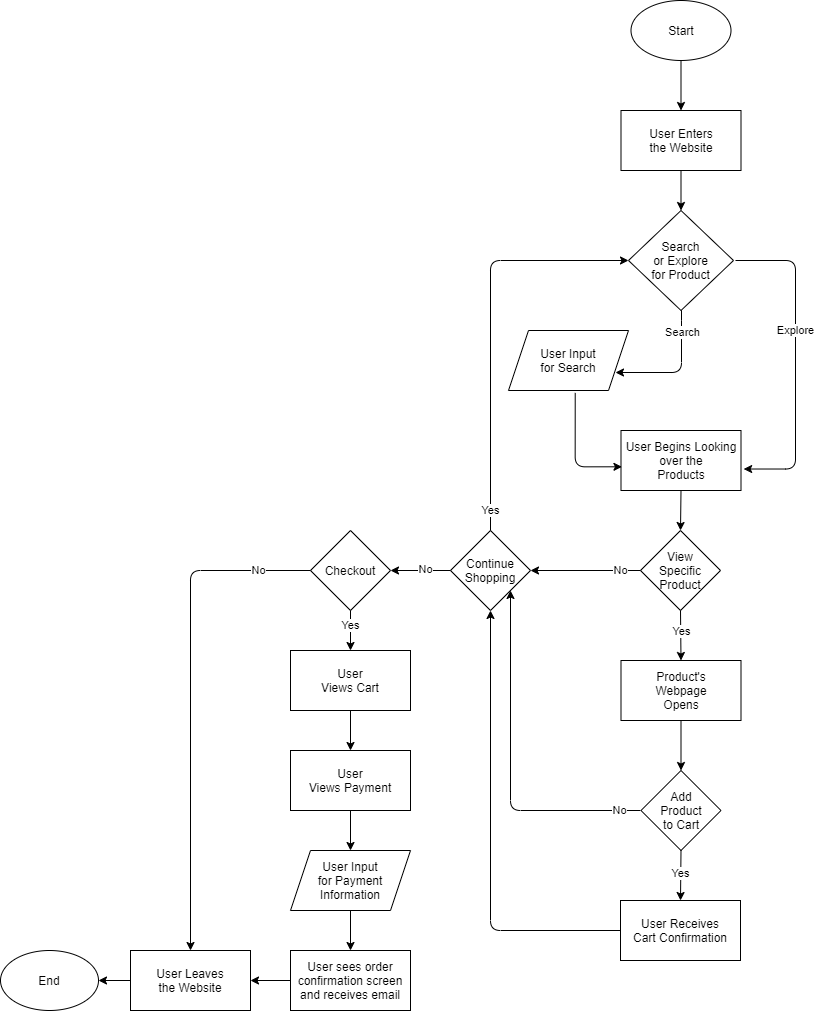

The diagram above was exported from draw.io. Its source (the exported page's mxGraphModel, read from the mxfile embedded in the PNG):
<mxGraphModel dx="623" dy="594" grid="1" gridSize="10" guides="1" tooltips="1" connect="1" arrows="1" fold="1" page="1" pageScale="1" pageWidth="850" pageHeight="1100" math="0" shadow="0">
  <root>
    <mxCell id="0" />
    <mxCell id="1" parent="0" />
    <mxCell id="2" value="Start" style="ellipse;whiteSpace=wrap;html=1;" vertex="1" parent="1">
      <mxGeometry x="640.5" y="30" width="100" height="60" as="geometry" />
    </mxCell>
    <mxCell id="3" value="Search&lt;br&gt;or Explore&lt;br&gt;for Product" style="rhombus;whiteSpace=wrap;html=1;" vertex="1" parent="1">
      <mxGeometry x="638" y="240" width="105" height="100" as="geometry" />
    </mxCell>
    <mxCell id="6" value="User Input&lt;br&gt;for Search" style="shape=parallelogram;perimeter=parallelogramPerimeter;whiteSpace=wrap;html=1;fixedSize=1;" vertex="1" parent="1">
      <mxGeometry x="518" y="360" width="120" height="60" as="geometry" />
    </mxCell>
    <mxCell id="7" value="User Begins Looking&lt;br&gt;over the&lt;br&gt;Products" style="rounded=0;whiteSpace=wrap;html=1;" vertex="1" parent="1">
      <mxGeometry x="630.5" y="460" width="120" height="60" as="geometry" />
    </mxCell>
    <mxCell id="11" value="" style="edgeStyle=elbowEdgeStyle;elbow=horizontal;endArrow=classic;html=1;entryX=1.022;entryY=0.642;entryDx=0;entryDy=0;entryPerimeter=0;" edge="1" parent="1" target="7">
      <mxGeometry width="50" height="50" relative="1" as="geometry">
        <mxPoint x="745" y="290" as="sourcePoint" />
        <mxPoint x="775" y="490" as="targetPoint" />
        <Array as="points">
          <mxPoint x="805" y="490" />
          <mxPoint x="805" y="360" />
        </Array>
      </mxGeometry>
    </mxCell>
    <mxCell id="12" value="Explore" style="edgeLabel;html=1;align=center;verticalAlign=middle;resizable=0;points=[];" vertex="1" connectable="0" parent="11">
      <mxGeometry x="-0.0497" y="1" relative="1" as="geometry">
        <mxPoint x="-1" y="-22.499999999999996" as="offset" />
      </mxGeometry>
    </mxCell>
    <mxCell id="17" value="" style="edgeStyle=orthogonalEdgeStyle;elbow=horizontal;endArrow=classic;html=1;exitX=0.556;exitY=1.04;exitDx=0;exitDy=0;exitPerimeter=0;entryX=0.008;entryY=0.605;entryDx=0;entryDy=0;entryPerimeter=0;" edge="1" parent="1" source="6" target="7">
      <mxGeometry width="50" height="50" relative="1" as="geometry">
        <mxPoint x="645" y="420" as="sourcePoint" />
        <mxPoint x="695" y="370" as="targetPoint" />
      </mxGeometry>
    </mxCell>
    <mxCell id="18" value="Continue&lt;br&gt;Shopping" style="rhombus;whiteSpace=wrap;html=1;" vertex="1" parent="1">
      <mxGeometry x="460" y="560" width="80" height="80" as="geometry" />
    </mxCell>
    <mxCell id="19" value="View&lt;br&gt;Specific&lt;br&gt;Product" style="rhombus;whiteSpace=wrap;html=1;" vertex="1" parent="1">
      <mxGeometry x="650" y="560" width="80" height="80" as="geometry" />
    </mxCell>
    <mxCell id="20" value="" style="endArrow=classic;html=1;exitX=0.5;exitY=1;exitDx=0;exitDy=0;entryX=0.5;entryY=0;entryDx=0;entryDy=0;" edge="1" parent="1" source="7" target="19">
      <mxGeometry width="50" height="50" relative="1" as="geometry">
        <mxPoint x="695" y="620" as="sourcePoint" />
        <mxPoint x="745" y="570" as="targetPoint" />
      </mxGeometry>
    </mxCell>
    <mxCell id="21" value="" style="edgeStyle=elbowEdgeStyle;elbow=horizontal;endArrow=classic;html=1;exitX=0.5;exitY=1;exitDx=0;exitDy=0;" edge="1" parent="1" source="3">
      <mxGeometry width="50" height="50" relative="1" as="geometry">
        <mxPoint x="695" y="500" as="sourcePoint" />
        <mxPoint x="625" y="402" as="targetPoint" />
        <Array as="points">
          <mxPoint x="691" y="390" />
        </Array>
      </mxGeometry>
    </mxCell>
    <mxCell id="63" value="Search" style="edgeLabel;html=1;align=center;verticalAlign=middle;resizable=0;points=[];" vertex="1" connectable="0" parent="21">
      <mxGeometry x="-0.6524" y="1" relative="1" as="geometry">
        <mxPoint as="offset" />
      </mxGeometry>
    </mxCell>
    <mxCell id="22" value="Product's&lt;br&gt;Webpage&lt;br&gt;Opens" style="rounded=0;whiteSpace=wrap;html=1;" vertex="1" parent="1">
      <mxGeometry x="630.5" y="690" width="120" height="60" as="geometry" />
    </mxCell>
    <mxCell id="23" value="Add&lt;br&gt;Product&lt;br&gt;to Cart" style="rhombus;whiteSpace=wrap;html=1;" vertex="1" parent="1">
      <mxGeometry x="650.5" y="800" width="80" height="80" as="geometry" />
    </mxCell>
    <mxCell id="24" value="User Enters&lt;br&gt;the Website" style="rounded=0;whiteSpace=wrap;html=1;" vertex="1" parent="1">
      <mxGeometry x="630.5" y="140" width="120" height="60" as="geometry" />
    </mxCell>
    <mxCell id="25" value="" style="endArrow=classic;html=1;entryX=0.5;entryY=0;entryDx=0;entryDy=0;exitX=0.5;exitY=1;exitDx=0;exitDy=0;" edge="1" parent="1" source="2" target="24">
      <mxGeometry width="50" height="50" relative="1" as="geometry">
        <mxPoint x="695" y="240" as="sourcePoint" />
        <mxPoint x="745" y="190" as="targetPoint" />
      </mxGeometry>
    </mxCell>
    <mxCell id="26" value="" style="endArrow=classic;html=1;exitX=0.5;exitY=1;exitDx=0;exitDy=0;entryX=0.5;entryY=0;entryDx=0;entryDy=0;" edge="1" parent="1" source="24" target="3">
      <mxGeometry width="50" height="50" relative="1" as="geometry">
        <mxPoint x="695" y="310" as="sourcePoint" />
        <mxPoint x="745" y="260" as="targetPoint" />
      </mxGeometry>
    </mxCell>
    <mxCell id="27" value="User Receives&lt;br&gt;Cart Confirmation" style="rounded=0;whiteSpace=wrap;html=1;" vertex="1" parent="1">
      <mxGeometry x="630" y="930" width="120" height="60" as="geometry" />
    </mxCell>
    <mxCell id="28" value="" style="endArrow=classic;html=1;exitX=0.5;exitY=1;exitDx=0;exitDy=0;entryX=0.5;entryY=0;entryDx=0;entryDy=0;" edge="1" parent="1" source="19" target="22">
      <mxGeometry width="50" height="50" relative="1" as="geometry">
        <mxPoint x="480" y="740" as="sourcePoint" />
        <mxPoint x="530" y="690" as="targetPoint" />
      </mxGeometry>
    </mxCell>
    <mxCell id="36" value="Yes" style="edgeLabel;html=1;align=center;verticalAlign=middle;resizable=0;points=[];" vertex="1" connectable="0" parent="28">
      <mxGeometry x="-0.1614" relative="1" as="geometry">
        <mxPoint as="offset" />
      </mxGeometry>
    </mxCell>
    <mxCell id="29" value="" style="endArrow=classic;html=1;exitX=0;exitY=0.5;exitDx=0;exitDy=0;entryX=1;entryY=0.5;entryDx=0;entryDy=0;" edge="1" parent="1" source="19" target="18">
      <mxGeometry width="50" height="50" relative="1" as="geometry">
        <mxPoint x="480" y="740" as="sourcePoint" />
        <mxPoint x="520" y="600" as="targetPoint" />
      </mxGeometry>
    </mxCell>
    <mxCell id="39" value="No" style="edgeLabel;html=1;align=center;verticalAlign=middle;resizable=0;points=[];" vertex="1" connectable="0" parent="29">
      <mxGeometry x="-0.6649" y="-1" relative="1" as="geometry">
        <mxPoint x="-1.67" y="1" as="offset" />
      </mxGeometry>
    </mxCell>
    <mxCell id="30" value="" style="endArrow=classic;html=1;exitX=0.5;exitY=1;exitDx=0;exitDy=0;entryX=0.5;entryY=0;entryDx=0;entryDy=0;" edge="1" parent="1" source="22" target="23">
      <mxGeometry width="50" height="50" relative="1" as="geometry">
        <mxPoint x="480" y="740" as="sourcePoint" />
        <mxPoint x="530" y="690" as="targetPoint" />
      </mxGeometry>
    </mxCell>
    <mxCell id="31" value="" style="endArrow=classic;html=1;exitX=0.5;exitY=1;exitDx=0;exitDy=0;entryX=0.5;entryY=0;entryDx=0;entryDy=0;" edge="1" parent="1" source="23" target="27">
      <mxGeometry width="50" height="50" relative="1" as="geometry">
        <mxPoint x="650" y="840" as="sourcePoint" />
        <mxPoint x="610" y="880" as="targetPoint" />
      </mxGeometry>
    </mxCell>
    <mxCell id="37" value="Yes" style="edgeLabel;html=1;align=center;verticalAlign=middle;resizable=0;points=[];" vertex="1" connectable="0" parent="31">
      <mxGeometry x="-0.1013" y="-1" relative="1" as="geometry">
        <mxPoint as="offset" />
      </mxGeometry>
    </mxCell>
    <mxCell id="32" value="" style="edgeStyle=elbowEdgeStyle;elbow=vertical;endArrow=classic;html=1;exitX=0;exitY=0.5;exitDx=0;exitDy=0;entryX=0.5;entryY=1;entryDx=0;entryDy=0;" edge="1" parent="1" source="27" target="18">
      <mxGeometry width="50" height="50" relative="1" as="geometry">
        <mxPoint x="480" y="740" as="sourcePoint" />
        <mxPoint x="530" y="690" as="targetPoint" />
        <Array as="points">
          <mxPoint x="480" y="960" />
        </Array>
      </mxGeometry>
    </mxCell>
    <mxCell id="35" value="" style="edgeStyle=elbowEdgeStyle;elbow=vertical;endArrow=classic;html=1;entryX=1;entryY=1;entryDx=0;entryDy=0;" edge="1" parent="1" target="18">
      <mxGeometry width="50" height="50" relative="1" as="geometry">
        <mxPoint x="650" y="840" as="sourcePoint" />
        <mxPoint x="500" y="830" as="targetPoint" />
        <Array as="points">
          <mxPoint x="580" y="840" />
        </Array>
      </mxGeometry>
    </mxCell>
    <mxCell id="38" value="No" style="edgeLabel;html=1;align=center;verticalAlign=middle;resizable=0;points=[];" vertex="1" connectable="0" parent="35">
      <mxGeometry x="-0.8755" relative="1" as="geometry">
        <mxPoint as="offset" />
      </mxGeometry>
    </mxCell>
    <mxCell id="40" value="" style="edgeStyle=elbowEdgeStyle;elbow=horizontal;endArrow=classic;html=1;exitX=0.5;exitY=0;exitDx=0;exitDy=0;entryX=0;entryY=0.5;entryDx=0;entryDy=0;" edge="1" parent="1" source="18" target="3">
      <mxGeometry width="50" height="50" relative="1" as="geometry">
        <mxPoint x="410" y="610" as="sourcePoint" />
        <mxPoint x="460" y="560" as="targetPoint" />
        <Array as="points">
          <mxPoint x="500" y="420" />
        </Array>
      </mxGeometry>
    </mxCell>
    <mxCell id="42" value="Yes" style="edgeLabel;html=1;align=center;verticalAlign=middle;resizable=0;points=[];" vertex="1" connectable="0" parent="40">
      <mxGeometry x="-0.8665" y="-1" relative="1" as="geometry">
        <mxPoint x="-1" y="7.18" as="offset" />
      </mxGeometry>
    </mxCell>
    <mxCell id="43" value="End" style="ellipse;whiteSpace=wrap;html=1;" vertex="1" parent="1">
      <mxGeometry x="10" y="980" width="98" height="60" as="geometry" />
    </mxCell>
    <mxCell id="44" value="Checkout" style="rhombus;whiteSpace=wrap;html=1;" vertex="1" parent="1">
      <mxGeometry x="320" y="560" width="80" height="80" as="geometry" />
    </mxCell>
    <mxCell id="45" value="" style="endArrow=classic;html=1;exitX=0;exitY=0.5;exitDx=0;exitDy=0;entryX=1;entryY=0.5;entryDx=0;entryDy=0;" edge="1" parent="1" source="18" target="44">
      <mxGeometry width="50" height="50" relative="1" as="geometry">
        <mxPoint x="440" y="620" as="sourcePoint" />
        <mxPoint x="490" y="570" as="targetPoint" />
      </mxGeometry>
    </mxCell>
    <mxCell id="46" value="No" style="edgeLabel;html=1;align=center;verticalAlign=middle;resizable=0;points=[];" vertex="1" connectable="0" parent="45">
      <mxGeometry x="-0.1762" y="-1" relative="1" as="geometry">
        <mxPoint as="offset" />
      </mxGeometry>
    </mxCell>
    <mxCell id="47" value="" style="edgeStyle=elbowEdgeStyle;elbow=vertical;endArrow=classic;html=1;exitX=0;exitY=0.5;exitDx=0;exitDy=0;" edge="1" parent="1" source="44" target="50">
      <mxGeometry width="50" height="50" relative="1" as="geometry">
        <mxPoint x="310" y="690" as="sourcePoint" />
        <mxPoint x="69" y="660" as="targetPoint" />
        <Array as="points">
          <mxPoint x="200" y="600" />
        </Array>
      </mxGeometry>
    </mxCell>
    <mxCell id="53" value="No" style="edgeLabel;html=1;align=center;verticalAlign=middle;resizable=0;points=[];" vertex="1" connectable="0" parent="47">
      <mxGeometry x="-0.7902" relative="1" as="geometry">
        <mxPoint as="offset" />
      </mxGeometry>
    </mxCell>
    <mxCell id="50" value="User Leaves&lt;br&gt;the Website" style="rounded=0;whiteSpace=wrap;html=1;" vertex="1" parent="1">
      <mxGeometry x="140" y="980" width="120" height="60" as="geometry" />
    </mxCell>
    <mxCell id="51" value="" style="endArrow=classic;html=1;exitX=0;exitY=0.5;exitDx=0;exitDy=0;entryX=1;entryY=0.5;entryDx=0;entryDy=0;" edge="1" parent="1" source="50" target="43">
      <mxGeometry width="50" height="50" relative="1" as="geometry">
        <mxPoint x="110" y="740" as="sourcePoint" />
        <mxPoint x="160" y="690" as="targetPoint" />
      </mxGeometry>
    </mxCell>
    <mxCell id="54" value="User&lt;br&gt;Views Cart" style="rounded=0;whiteSpace=wrap;html=1;" vertex="1" parent="1">
      <mxGeometry x="300" y="680" width="120" height="60" as="geometry" />
    </mxCell>
    <mxCell id="55" value="User&lt;br&gt;Views Payment" style="rounded=0;whiteSpace=wrap;html=1;" vertex="1" parent="1">
      <mxGeometry x="300" y="780" width="120" height="60" as="geometry" />
    </mxCell>
    <mxCell id="56" value="User Input&lt;br&gt;for Payment&lt;br&gt;Information" style="shape=parallelogram;perimeter=parallelogramPerimeter;whiteSpace=wrap;html=1;fixedSize=1;" vertex="1" parent="1">
      <mxGeometry x="300" y="880" width="120" height="60" as="geometry" />
    </mxCell>
    <mxCell id="57" value="User sees order&lt;br&gt;confirmation screen&lt;br&gt;and receives email" style="rounded=0;whiteSpace=wrap;html=1;" vertex="1" parent="1">
      <mxGeometry x="300" y="980" width="120" height="60" as="geometry" />
    </mxCell>
    <mxCell id="58" value="" style="endArrow=classic;html=1;exitX=0;exitY=0.5;exitDx=0;exitDy=0;entryX=1;entryY=0.5;entryDx=0;entryDy=0;" edge="1" parent="1" source="57" target="50">
      <mxGeometry width="50" height="50" relative="1" as="geometry">
        <mxPoint x="210" y="970" as="sourcePoint" />
        <mxPoint x="260" y="920" as="targetPoint" />
      </mxGeometry>
    </mxCell>
    <mxCell id="59" value="" style="endArrow=classic;html=1;exitX=0.5;exitY=1;exitDx=0;exitDy=0;entryX=0.5;entryY=0;entryDx=0;entryDy=0;" edge="1" parent="1" source="56" target="57">
      <mxGeometry width="50" height="50" relative="1" as="geometry">
        <mxPoint x="300" y="930" as="sourcePoint" />
        <mxPoint x="350" y="880" as="targetPoint" />
      </mxGeometry>
    </mxCell>
    <mxCell id="60" value="" style="endArrow=classic;html=1;exitX=0.5;exitY=1;exitDx=0;exitDy=0;entryX=0.5;entryY=0;entryDx=0;entryDy=0;" edge="1" parent="1" source="55" target="56">
      <mxGeometry width="50" height="50" relative="1" as="geometry">
        <mxPoint x="290" y="890" as="sourcePoint" />
        <mxPoint x="340" y="840" as="targetPoint" />
      </mxGeometry>
    </mxCell>
    <mxCell id="61" value="" style="endArrow=classic;html=1;exitX=0.5;exitY=1;exitDx=0;exitDy=0;entryX=0.5;entryY=0;entryDx=0;entryDy=0;" edge="1" parent="1" source="54" target="55">
      <mxGeometry width="50" height="50" relative="1" as="geometry">
        <mxPoint x="361" y="744" as="sourcePoint" />
        <mxPoint x="340" y="750" as="targetPoint" />
      </mxGeometry>
    </mxCell>
    <mxCell id="62" value="" style="endArrow=classic;html=1;exitX=0.5;exitY=1;exitDx=0;exitDy=0;entryX=0.5;entryY=0;entryDx=0;entryDy=0;" edge="1" parent="1" source="44" target="54">
      <mxGeometry width="50" height="50" relative="1" as="geometry">
        <mxPoint x="290" y="720" as="sourcePoint" />
        <mxPoint x="340" y="670" as="targetPoint" />
      </mxGeometry>
    </mxCell>
    <mxCell id="64" value="Yes" style="edgeLabel;html=1;align=center;verticalAlign=middle;resizable=0;points=[];" vertex="1" connectable="0" parent="62">
      <mxGeometry x="-0.2396" relative="1" as="geometry">
        <mxPoint as="offset" />
      </mxGeometry>
    </mxCell>
  </root>
</mxGraphModel>